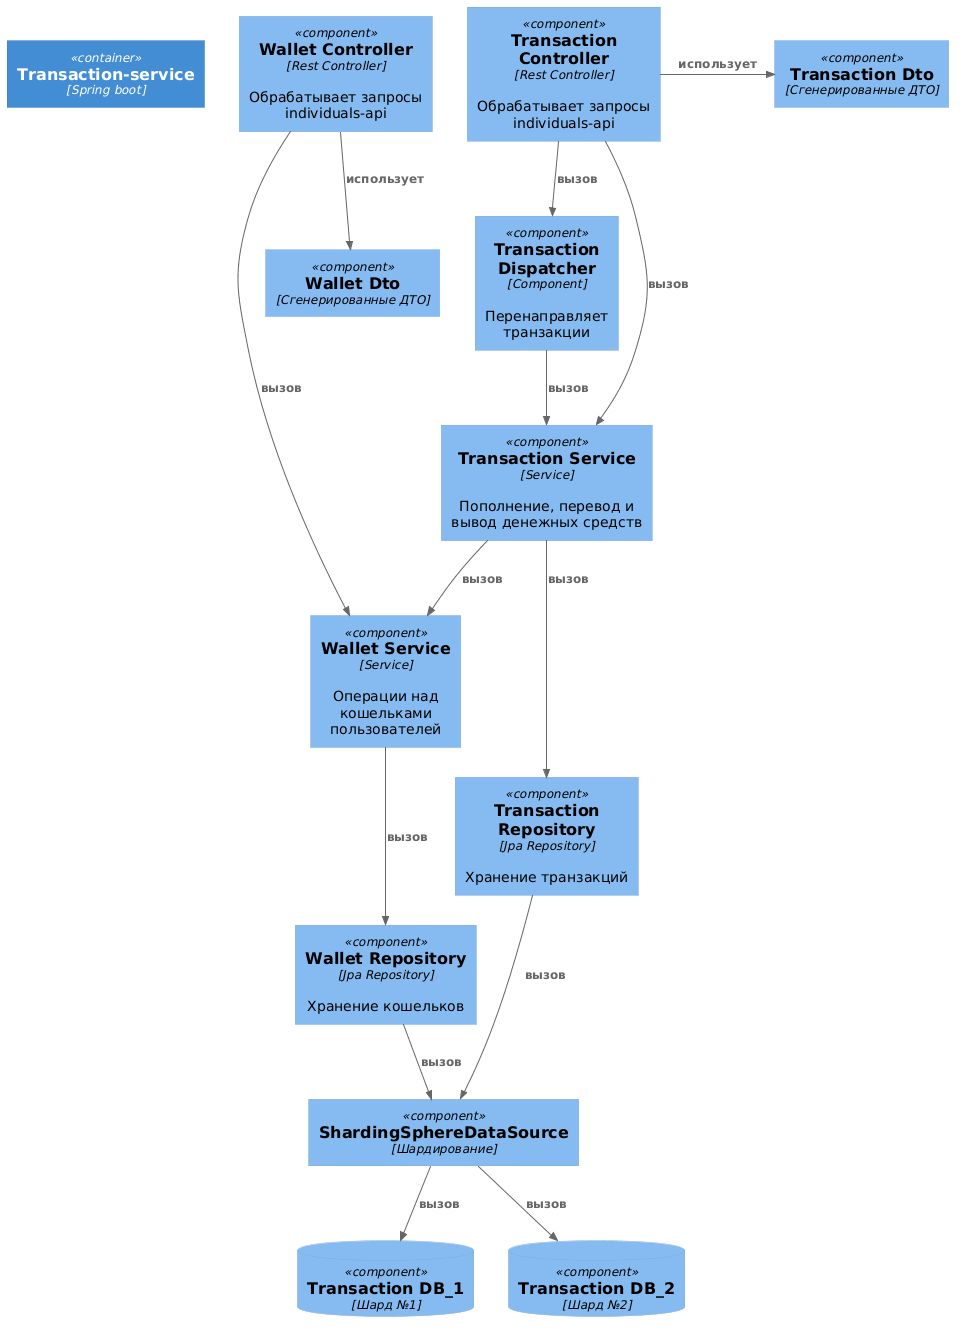

The diagram above was rendered by PlantUML. Its source (embedded in the PNG):
@startuml
!includeurl https://raw.githubusercontent.com/plantuml-stdlib/C4-PlantUML/master/C4_Component.puml

Container(ts,"Transaction-service","Spring boot")

Component(tsController, "Transaction Controller", "Rest Controller", "Обрабатывает запросы individuals-api")
Component(wsController, "Wallet Controller", "Rest Controller", "Обрабатывает запросы individuals-api")
Component(tsDispatcher, "Transaction Dispatcher", "Component", "Перенаправляет транзакции")
Component(tsService,"Transaction Service","Service","Пополнение, перевод и  вывод денежных средств")
Component(wsService, "Wallet Service", "Service", "Операции над кошельками пользователей")
ComponentDb(db1,"Transaction DB_1","Шард №1")
ComponentDb(db2,"Transaction DB_2","Шард №2")

Component(tsRepo, "Transaction Repository","Jpa Repository", "Хранение транзакций")
Component(wRepo, "Wallet Repository", "Jpa Repository","Хранение кошельков")
Component(shard,"ShardingSphereDataSource","Шардирование")

Component(tsDto, "Transaction Dto", "Сгенерированные ДТО")
Component(wsDto, "Wallet Dto", "Сгенерированные ДТО")


Lay_R(ts, wsController)
Lay_R(wsController, tsController)
Lay_D(wRepo, shard)
Lay_D(shard, db1)
Lay_R(db1,db2)

Rel(wsController, wsService, "вызов")
Rel(tsController, tsService, "вызов")
Rel(tsController, tsDispatcher, "вызов")
Rel(tsDispatcher, tsService, "вызов")
Rel(tsService, wsService, "вызов")

Rel(wsService, wRepo, "вызов")
Rel(tsService, tsRepo, "вызов")
Rel(wRepo,shard, "вызов")
Rel(tsRepo,shard, "вызов")
Rel(shard,db1,"вызов")
Rel(shard,db2,"вызов")

Rel_R(tsController, tsDto, "использует")
Rel(wsController, wsDto, "использует")
@enduml